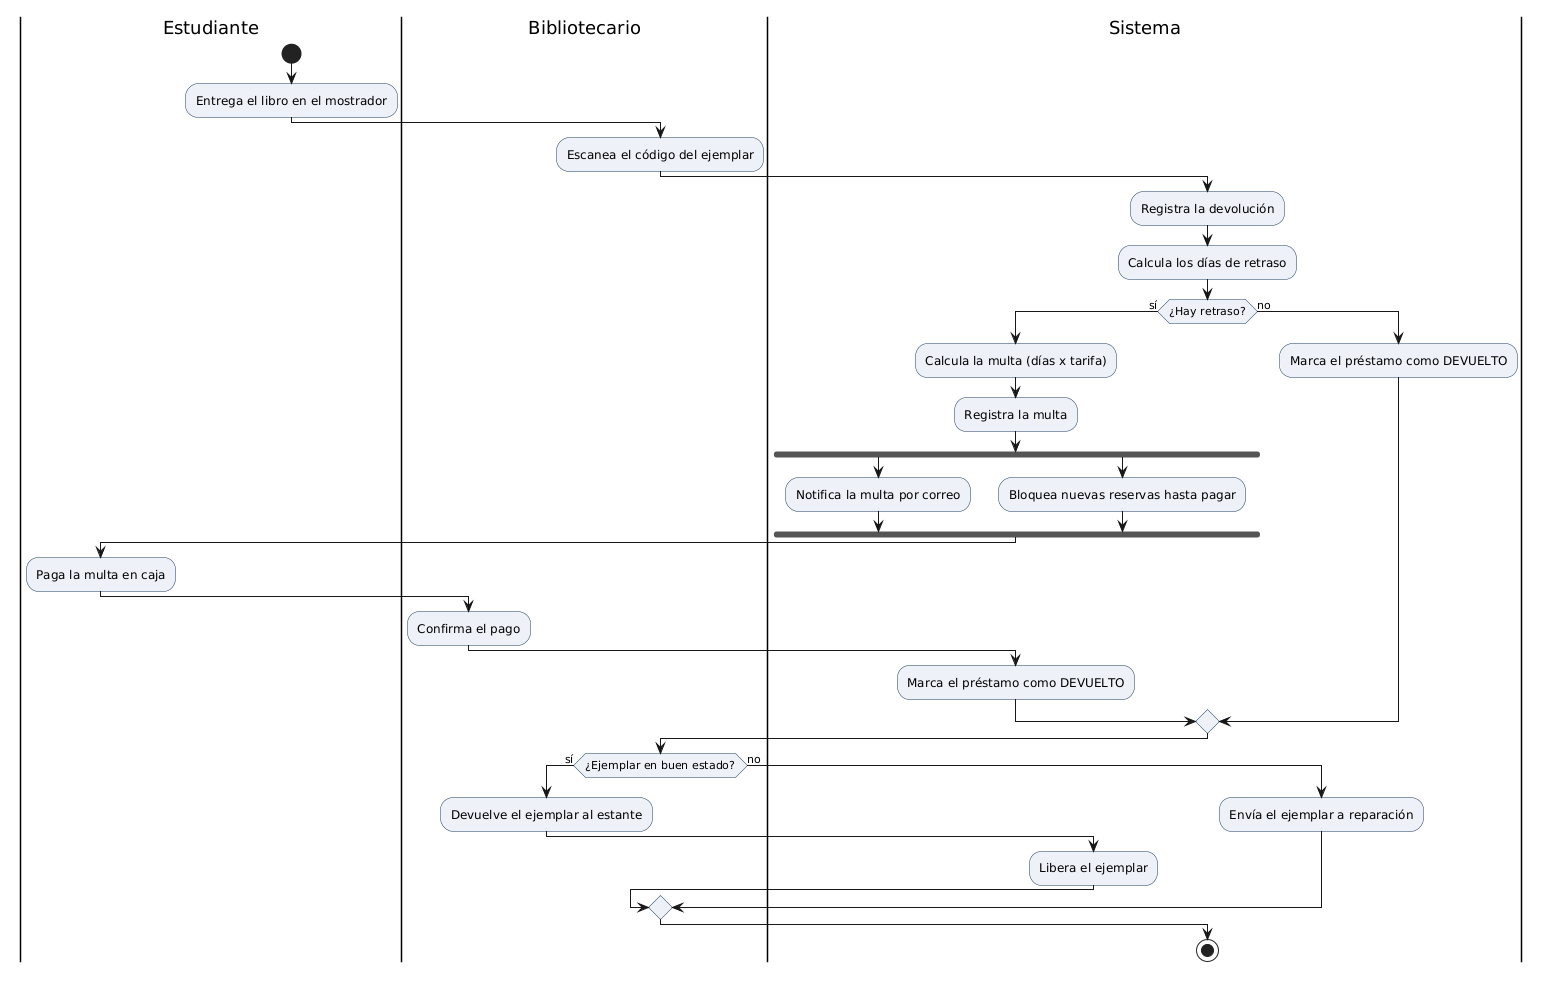

The diagram above was rendered by PlantUML. Its source (embedded in the PNG):
@startuml
skinparam shadowing false
skinparam defaultFontName Arial
skinparam ActivityBackgroundColor #EEF2F8
skinparam ActivityBorderColor #1A3A5C
|Estudiante|
start
:Entrega el libro en el mostrador;
|Bibliotecario|
:Escanea el código del ejemplar;
|Sistema|
:Registra la devolución;
:Calcula los días de retraso;
if (¿Hay retraso?) then (sí)
  :Calcula la multa (días x tarifa);
  :Registra la multa;
  fork
    :Notifica la multa por correo;
  fork again
    :Bloquea nuevas reservas hasta pagar;
  end fork
  |Estudiante|
  :Paga la multa en caja;
  |Bibliotecario|
  :Confirma el pago;
  |Sistema|
  :Marca el préstamo como DEVUELTO;
else (no)
  :Marca el préstamo como DEVUELTO;
endif
|Bibliotecario|
if (¿Ejemplar en buen estado?) then (sí)
  :Devuelve el ejemplar al estante;
  |Sistema|
  :Libera el ejemplar;
else (no)
  :Envía el ejemplar a reparación;
endif
stop
@enduml